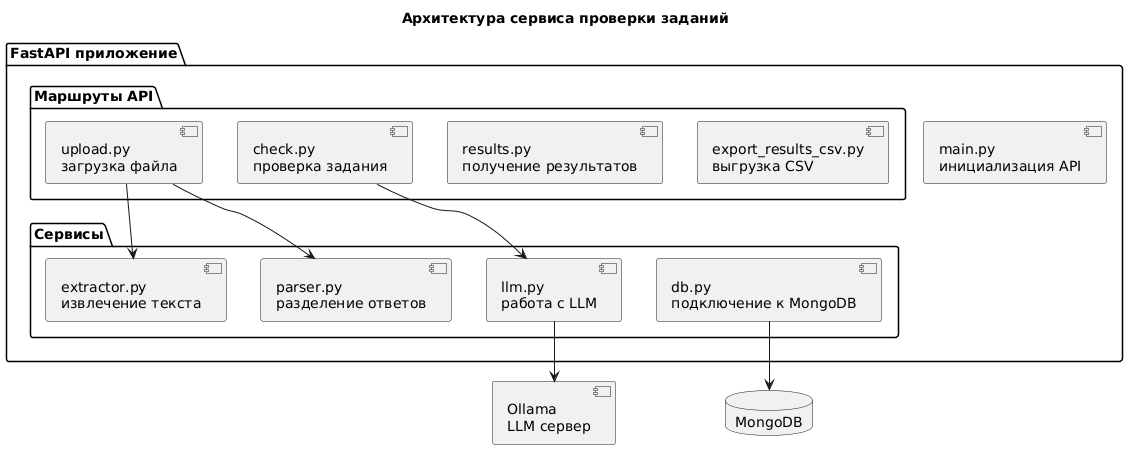

The diagram above was rendered by PlantUML. Its source (embedded in the PNG):
@startuml
title Архитектура сервиса проверки заданий

package "FastAPI приложение" {

  [main.py\nинициализация API] as Main

  package "Маршруты API" {
    [upload.py\nзагрузка файла]
    [check.py\nпроверка задания]
    [results.py\nполучение результатов]
    [export_results_csv.py\nвыгрузка CSV]
  }

  package "Сервисы" {
    [extractor.py\nизвлечение текста]
    [parser.py\nразделение ответов]
    [llm.py\nработа с LLM]
    [db.py\nподключение к MongoDB]
  }

}

database "MongoDB" as Mongo
component "Ollama\nLLM сервер" as Ollama

[check.py\nпроверка задания] --> [llm.py\nработа с LLM]
[upload.py\nзагрузка файла] --> [extractor.py\nизвлечение текста]
[upload.py\nзагрузка файла] --> [parser.py\nразделение ответов]

[db.py\nподключение к MongoDB] --> Mongo
[llm.py\nработа с LLM] --> Ollama
@enduml